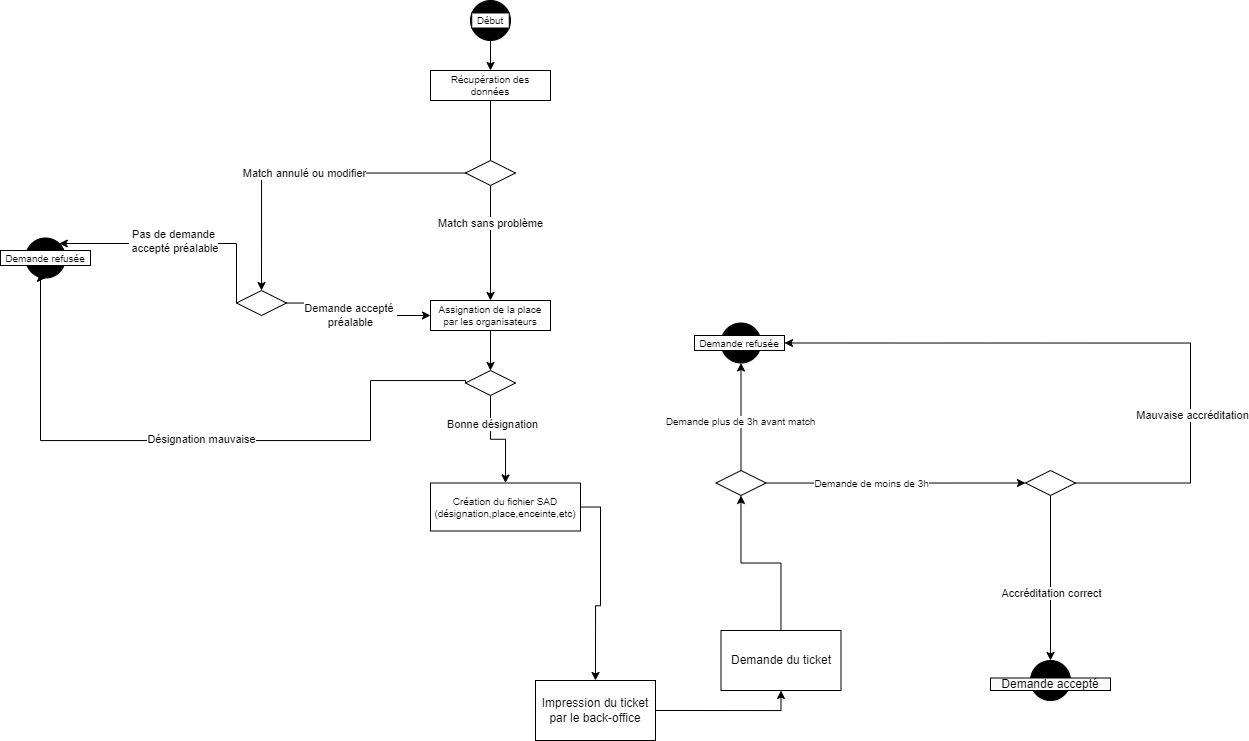

The diagram above was exported from draw.io. Its source (the exported page's mxGraphModel, read from the mxfile embedded in the PNG):
<mxGraphModel dx="2574" dy="901" grid="1" gridSize="10" guides="1" tooltips="1" connect="1" arrows="1" fold="1" page="1" pageScale="1" pageWidth="1169" pageHeight="827" math="0" shadow="0">
  <root>
    <mxCell id="0" />
    <mxCell id="1" parent="0" />
    <mxCell id="3u0_yBrzUCyAHLniPDe6-50" style="edgeStyle=orthogonalEdgeStyle;rounded=0;orthogonalLoop=1;jettySize=auto;html=1;entryX=0.5;entryY=0;entryDx=0;entryDy=0;fontSize=10;" edge="1" parent="1" source="3u0_yBrzUCyAHLniPDe6-51" target="3u0_yBrzUCyAHLniPDe6-54">
      <mxGeometry relative="1" as="geometry" />
    </mxCell>
    <mxCell id="3u0_yBrzUCyAHLniPDe6-51" value="" style="ellipse;whiteSpace=wrap;html=1;aspect=fixed;fillColor=#000000;" vertex="1" parent="1">
      <mxGeometry x="-350" width="40" height="40" as="geometry" />
    </mxCell>
    <mxCell id="3u0_yBrzUCyAHLniPDe6-52" value="Début" style="whiteSpace=wrap;html=1;fontSize=10;fillColor=default;" vertex="1" parent="1">
      <mxGeometry x="-348.75" y="12.5" width="37.5" height="15" as="geometry" />
    </mxCell>
    <mxCell id="3u0_yBrzUCyAHLniPDe6-54" value="Récupération des données" style="rounded=0;whiteSpace=wrap;html=1;fontSize=10;" vertex="1" parent="1">
      <mxGeometry x="-390" y="70" width="120" height="30" as="geometry" />
    </mxCell>
    <mxCell id="3u0_yBrzUCyAHLniPDe6-55" value="" style="edgeStyle=orthogonalEdgeStyle;rounded=0;orthogonalLoop=1;jettySize=auto;html=1;entryX=0.5;entryY=0;entryDx=0;entryDy=0;fontSize=10;exitX=0.5;exitY=1;exitDx=0;exitDy=0;startArrow=none;" edge="1" parent="1" source="3u0_yBrzUCyAHLniPDe6-121" target="3u0_yBrzUCyAHLniPDe6-61">
      <mxGeometry x="-0.5757" y="-10" relative="1" as="geometry">
        <mxPoint x="-330" y="225" as="sourcePoint" />
        <Array as="points" />
        <mxPoint as="offset" />
      </mxGeometry>
    </mxCell>
    <mxCell id="3u0_yBrzUCyAHLniPDe6-160" value="Match sans problème" style="edgeLabel;html=1;align=center;verticalAlign=middle;resizable=0;points=[];" vertex="1" connectable="0" parent="3u0_yBrzUCyAHLniPDe6-55">
      <mxGeometry x="-0.3516" y="-1" relative="1" as="geometry">
        <mxPoint as="offset" />
      </mxGeometry>
    </mxCell>
    <mxCell id="3u0_yBrzUCyAHLniPDe6-60" style="edgeStyle=orthogonalEdgeStyle;rounded=0;orthogonalLoop=1;jettySize=auto;html=1;entryX=0.5;entryY=0;entryDx=0;entryDy=0;fontSize=10;" edge="1" parent="1" source="3u0_yBrzUCyAHLniPDe6-61" target="3u0_yBrzUCyAHLniPDe6-73">
      <mxGeometry relative="1" as="geometry" />
    </mxCell>
    <mxCell id="3u0_yBrzUCyAHLniPDe6-61" value="Assignation de la place par les organisateurs" style="rounded=0;whiteSpace=wrap;html=1;fontSize=10;fillColor=default;" vertex="1" parent="1">
      <mxGeometry x="-390" y="300" width="120" height="30" as="geometry" />
    </mxCell>
    <mxCell id="3u0_yBrzUCyAHLniPDe6-65" style="edgeStyle=orthogonalEdgeStyle;rounded=0;orthogonalLoop=1;jettySize=auto;html=1;fontSize=10;exitX=0;exitY=0.5;exitDx=0;exitDy=0;entryX=0.5;entryY=1;entryDx=0;entryDy=0;" edge="1" parent="1" source="3u0_yBrzUCyAHLniPDe6-73" target="3u0_yBrzUCyAHLniPDe6-76">
      <mxGeometry relative="1" as="geometry">
        <mxPoint x="-330" y="420" as="sourcePoint" />
        <mxPoint x="-640" y="380" as="targetPoint" />
        <Array as="points">
          <mxPoint x="-355" y="380" />
          <mxPoint x="-450" y="380" />
          <mxPoint x="-450" y="440" />
          <mxPoint x="-780" y="440" />
          <mxPoint x="-780" y="278" />
        </Array>
      </mxGeometry>
    </mxCell>
    <mxCell id="3u0_yBrzUCyAHLniPDe6-101" value="Désignation mauvaise" style="edgeLabel;html=1;align=center;verticalAlign=middle;resizable=0;points=[];" vertex="1" connectable="0" parent="3u0_yBrzUCyAHLniPDe6-65">
      <mxGeometry x="-0.1127" y="-2" relative="1" as="geometry">
        <mxPoint x="-37" as="offset" />
      </mxGeometry>
    </mxCell>
    <mxCell id="3u0_yBrzUCyAHLniPDe6-161" style="edgeStyle=orthogonalEdgeStyle;rounded=0;orthogonalLoop=1;jettySize=auto;html=1;exitX=0.5;exitY=1;exitDx=0;exitDy=0;entryX=0.5;entryY=0;entryDx=0;entryDy=0;" edge="1" parent="1" source="3u0_yBrzUCyAHLniPDe6-73" target="3u0_yBrzUCyAHLniPDe6-78">
      <mxGeometry relative="1" as="geometry" />
    </mxCell>
    <mxCell id="3u0_yBrzUCyAHLniPDe6-162" value="Bonne désignation" style="edgeLabel;html=1;align=center;verticalAlign=middle;resizable=0;points=[];" vertex="1" connectable="0" parent="3u0_yBrzUCyAHLniPDe6-161">
      <mxGeometry x="-0.4397" y="1" relative="1" as="geometry">
        <mxPoint as="offset" />
      </mxGeometry>
    </mxCell>
    <mxCell id="3u0_yBrzUCyAHLniPDe6-73" value="" style="rhombus;whiteSpace=wrap;html=1;" vertex="1" parent="1">
      <mxGeometry x="-355" y="370" width="50" height="25" as="geometry" />
    </mxCell>
    <mxCell id="3u0_yBrzUCyAHLniPDe6-76" value="" style="ellipse;whiteSpace=wrap;html=1;aspect=fixed;fillColor=#000000;" vertex="1" parent="1">
      <mxGeometry x="-795" y="237.5" width="40" height="40" as="geometry" />
    </mxCell>
    <mxCell id="3u0_yBrzUCyAHLniPDe6-77" style="edgeStyle=orthogonalEdgeStyle;rounded=0;orthogonalLoop=1;jettySize=auto;html=1;fontSize=10;" edge="1" parent="1" source="3u0_yBrzUCyAHLniPDe6-106" target="3u0_yBrzUCyAHLniPDe6-92">
      <mxGeometry relative="1" as="geometry" />
    </mxCell>
    <mxCell id="3u0_yBrzUCyAHLniPDe6-103" style="edgeStyle=orthogonalEdgeStyle;rounded=0;orthogonalLoop=1;jettySize=auto;html=1;" edge="1" parent="1" source="3u0_yBrzUCyAHLniPDe6-78">
      <mxGeometry relative="1" as="geometry">
        <mxPoint x="-225" y="680" as="targetPoint" />
      </mxGeometry>
    </mxCell>
    <mxCell id="3u0_yBrzUCyAHLniPDe6-78" value="Création du fichier SAD (désignation,place,enceinte,etc)" style="rounded=0;whiteSpace=wrap;html=1;fontSize=10;fillColor=default;" vertex="1" parent="1">
      <mxGeometry x="-390" y="482.5" width="150" height="48" as="geometry" />
    </mxCell>
    <mxCell id="3u0_yBrzUCyAHLniPDe6-90" style="edgeStyle=orthogonalEdgeStyle;rounded=0;orthogonalLoop=1;jettySize=auto;html=1;entryX=0.5;entryY=1;entryDx=0;entryDy=0;fontSize=10;" edge="1" parent="1" source="3u0_yBrzUCyAHLniPDe6-92" target="3u0_yBrzUCyAHLniPDe6-95">
      <mxGeometry relative="1" as="geometry" />
    </mxCell>
    <mxCell id="3u0_yBrzUCyAHLniPDe6-91" style="edgeStyle=orthogonalEdgeStyle;rounded=0;orthogonalLoop=1;jettySize=auto;html=1;fontSize=10;entryX=0;entryY=0.5;entryDx=0;entryDy=0;" edge="1" parent="1" source="3u0_yBrzUCyAHLniPDe6-92" target="3u0_yBrzUCyAHLniPDe6-113">
      <mxGeometry relative="1" as="geometry">
        <mxPoint x="210" y="460" as="targetPoint" />
        <Array as="points">
          <mxPoint x="105" y="483" />
          <mxPoint x="130" y="483" />
        </Array>
      </mxGeometry>
    </mxCell>
    <mxCell id="3u0_yBrzUCyAHLniPDe6-92" value="" style="rhombus;whiteSpace=wrap;html=1;" vertex="1" parent="1">
      <mxGeometry x="-104.5" y="470" width="50" height="25" as="geometry" />
    </mxCell>
    <mxCell id="3u0_yBrzUCyAHLniPDe6-93" value="Demande plus de 3h avant match" style="edgeLabel;html=1;align=center;verticalAlign=middle;resizable=0;points=[];fontSize=10;" connectable="0" vertex="1" parent="1">
      <mxGeometry x="-81" y="419.99545454545455" as="geometry" />
    </mxCell>
    <mxCell id="3u0_yBrzUCyAHLniPDe6-94" value="Demande de moins de 3h" style="edgeLabel;html=1;align=center;verticalAlign=middle;resizable=0;points=[];fontSize=10;" connectable="0" vertex="1" parent="1">
      <mxGeometry x="50" y="482.49545454545455" as="geometry" />
    </mxCell>
    <mxCell id="3u0_yBrzUCyAHLniPDe6-95" value="" style="ellipse;whiteSpace=wrap;html=1;aspect=fixed;fillColor=#000000;" vertex="1" parent="1">
      <mxGeometry x="-99.5" y="322.5" width="40" height="40" as="geometry" />
    </mxCell>
    <mxCell id="3u0_yBrzUCyAHLniPDe6-96" value="Demande refusée" style="whiteSpace=wrap;html=1;fontSize=10;fillColor=default;" vertex="1" parent="1">
      <mxGeometry x="-126" y="335" width="90" height="15" as="geometry" />
    </mxCell>
    <mxCell id="3u0_yBrzUCyAHLniPDe6-105" style="edgeStyle=orthogonalEdgeStyle;rounded=0;orthogonalLoop=1;jettySize=auto;html=1;exitX=1;exitY=0.5;exitDx=0;exitDy=0;entryX=0.5;entryY=1;entryDx=0;entryDy=0;" edge="1" parent="1" source="3u0_yBrzUCyAHLniPDe6-104" target="3u0_yBrzUCyAHLniPDe6-106">
      <mxGeometry relative="1" as="geometry">
        <mxPoint x="-60" y="710.037037037037" as="targetPoint" />
      </mxGeometry>
    </mxCell>
    <mxCell id="3u0_yBrzUCyAHLniPDe6-104" value="Impression du ticket par le back-office" style="rounded=0;whiteSpace=wrap;html=1;" vertex="1" parent="1">
      <mxGeometry x="-285" y="680" width="120" height="60" as="geometry" />
    </mxCell>
    <mxCell id="3u0_yBrzUCyAHLniPDe6-106" value="Demande du ticket" style="rounded=0;whiteSpace=wrap;html=1;" vertex="1" parent="1">
      <mxGeometry x="-99.5" y="630" width="120" height="60" as="geometry" />
    </mxCell>
    <mxCell id="3u0_yBrzUCyAHLniPDe6-112" value="" style="ellipse;whiteSpace=wrap;html=1;aspect=fixed;fillColor=#000000;" vertex="1" parent="1">
      <mxGeometry x="210" y="660" width="40" height="40" as="geometry" />
    </mxCell>
    <mxCell id="3u0_yBrzUCyAHLniPDe6-117" style="edgeStyle=orthogonalEdgeStyle;rounded=0;orthogonalLoop=1;jettySize=auto;html=1;entryX=1;entryY=0.5;entryDx=0;entryDy=0;" edge="1" parent="1" source="3u0_yBrzUCyAHLniPDe6-113" target="3u0_yBrzUCyAHLniPDe6-96">
      <mxGeometry relative="1" as="geometry">
        <mxPoint x="-50" y="330" as="targetPoint" />
        <Array as="points">
          <mxPoint x="370" y="482" />
          <mxPoint x="370" y="342" />
        </Array>
      </mxGeometry>
    </mxCell>
    <mxCell id="3u0_yBrzUCyAHLniPDe6-118" value="Mauvaise accréditation" style="edgeLabel;html=1;align=center;verticalAlign=middle;resizable=0;points=[];" vertex="1" connectable="0" parent="3u0_yBrzUCyAHLniPDe6-117">
      <mxGeometry x="-0.3426" y="-1" relative="1" as="geometry">
        <mxPoint y="34" as="offset" />
      </mxGeometry>
    </mxCell>
    <mxCell id="3u0_yBrzUCyAHLniPDe6-138" style="edgeStyle=orthogonalEdgeStyle;rounded=0;orthogonalLoop=1;jettySize=auto;html=1;entryX=0.5;entryY=0;entryDx=0;entryDy=0;" edge="1" parent="1" source="3u0_yBrzUCyAHLniPDe6-113" target="3u0_yBrzUCyAHLniPDe6-112">
      <mxGeometry relative="1" as="geometry" />
    </mxCell>
    <mxCell id="3u0_yBrzUCyAHLniPDe6-140" value="Accréditation correct" style="edgeLabel;html=1;align=center;verticalAlign=middle;resizable=0;points=[];" vertex="1" connectable="0" parent="3u0_yBrzUCyAHLniPDe6-138">
      <mxGeometry x="0.1895" relative="1" as="geometry">
        <mxPoint as="offset" />
      </mxGeometry>
    </mxCell>
    <mxCell id="3u0_yBrzUCyAHLniPDe6-113" value="" style="rhombus;whiteSpace=wrap;html=1;" vertex="1" parent="1">
      <mxGeometry x="205" y="470" width="50" height="25" as="geometry" />
    </mxCell>
    <mxCell id="3u0_yBrzUCyAHLniPDe6-115" value="Demande accepté" style="rounded=0;whiteSpace=wrap;html=1;fillColor=#FAFAFA;" vertex="1" parent="1">
      <mxGeometry x="170" y="677.5" width="120" height="12.5" as="geometry" />
    </mxCell>
    <mxCell id="3u0_yBrzUCyAHLniPDe6-119" value="Demande refusée" style="whiteSpace=wrap;html=1;fontSize=10;fillColor=default;" vertex="1" parent="1">
      <mxGeometry x="-820" y="250" width="90" height="15" as="geometry" />
    </mxCell>
    <mxCell id="3u0_yBrzUCyAHLniPDe6-135" value="" style="edgeStyle=orthogonalEdgeStyle;rounded=0;orthogonalLoop=1;jettySize=auto;html=1;entryX=0.5;entryY=0;entryDx=0;entryDy=0;fontSize=10;exitX=0.5;exitY=1;exitDx=0;exitDy=0;endArrow=none;" edge="1" parent="1" source="3u0_yBrzUCyAHLniPDe6-54" target="3u0_yBrzUCyAHLniPDe6-121">
      <mxGeometry relative="1" as="geometry">
        <mxPoint x="-330" y="100" as="sourcePoint" />
        <mxPoint x="-330" y="250" as="targetPoint" />
      </mxGeometry>
    </mxCell>
    <mxCell id="3u0_yBrzUCyAHLniPDe6-156" style="edgeStyle=orthogonalEdgeStyle;rounded=0;orthogonalLoop=1;jettySize=auto;html=1;entryX=0.5;entryY=0;entryDx=0;entryDy=0;" edge="1" parent="1" source="3u0_yBrzUCyAHLniPDe6-121" target="3u0_yBrzUCyAHLniPDe6-164">
      <mxGeometry relative="1" as="geometry">
        <mxPoint x="-550" y="173" as="targetPoint" />
      </mxGeometry>
    </mxCell>
    <mxCell id="3u0_yBrzUCyAHLniPDe6-157" value="Match annulé ou modifier" style="edgeLabel;html=1;align=center;verticalAlign=middle;resizable=0;points=[];" vertex="1" connectable="0" parent="3u0_yBrzUCyAHLniPDe6-156">
      <mxGeometry x="0.1818" y="-1" relative="1" as="geometry">
        <mxPoint x="28" y="1" as="offset" />
      </mxGeometry>
    </mxCell>
    <mxCell id="3u0_yBrzUCyAHLniPDe6-121" value="" style="rhombus;whiteSpace=wrap;html=1;" vertex="1" parent="1">
      <mxGeometry x="-355" y="160" width="50" height="25" as="geometry" />
    </mxCell>
    <mxCell id="3u0_yBrzUCyAHLniPDe6-165" style="edgeStyle=orthogonalEdgeStyle;rounded=0;orthogonalLoop=1;jettySize=auto;html=1;exitX=0;exitY=0.5;exitDx=0;exitDy=0;" edge="1" parent="1" source="3u0_yBrzUCyAHLniPDe6-164" target="3u0_yBrzUCyAHLniPDe6-76">
      <mxGeometry relative="1" as="geometry">
        <Array as="points">
          <mxPoint x="-765" y="243" />
        </Array>
      </mxGeometry>
    </mxCell>
    <mxCell id="3u0_yBrzUCyAHLniPDe6-167" value="Pas de demande&lt;br&gt;&amp;nbsp;accepté préalable" style="edgeLabel;html=1;align=center;verticalAlign=middle;resizable=0;points=[];" vertex="1" connectable="0" parent="3u0_yBrzUCyAHLniPDe6-165">
      <mxGeometry x="-0.1202" y="-2" relative="1" as="geometry">
        <mxPoint x="-18" y="-1" as="offset" />
      </mxGeometry>
    </mxCell>
    <mxCell id="3u0_yBrzUCyAHLniPDe6-170" style="edgeStyle=orthogonalEdgeStyle;rounded=0;orthogonalLoop=1;jettySize=auto;html=1;entryX=0;entryY=0.5;entryDx=0;entryDy=0;" edge="1" parent="1" source="3u0_yBrzUCyAHLniPDe6-164" target="3u0_yBrzUCyAHLniPDe6-61">
      <mxGeometry relative="1" as="geometry" />
    </mxCell>
    <mxCell id="3u0_yBrzUCyAHLniPDe6-171" value="Demande accepté&amp;nbsp;&lt;br&gt;préalable" style="edgeLabel;html=1;align=center;verticalAlign=middle;resizable=0;points=[];" vertex="1" connectable="0" parent="3u0_yBrzUCyAHLniPDe6-170">
      <mxGeometry x="-0.442" y="-2" relative="1" as="geometry">
        <mxPoint x="20" y="10" as="offset" />
      </mxGeometry>
    </mxCell>
    <mxCell id="3u0_yBrzUCyAHLniPDe6-164" value="" style="rhombus;whiteSpace=wrap;html=1;" vertex="1" parent="1">
      <mxGeometry x="-584" y="290" width="50" height="25" as="geometry" />
    </mxCell>
  </root>
</mxGraphModel>